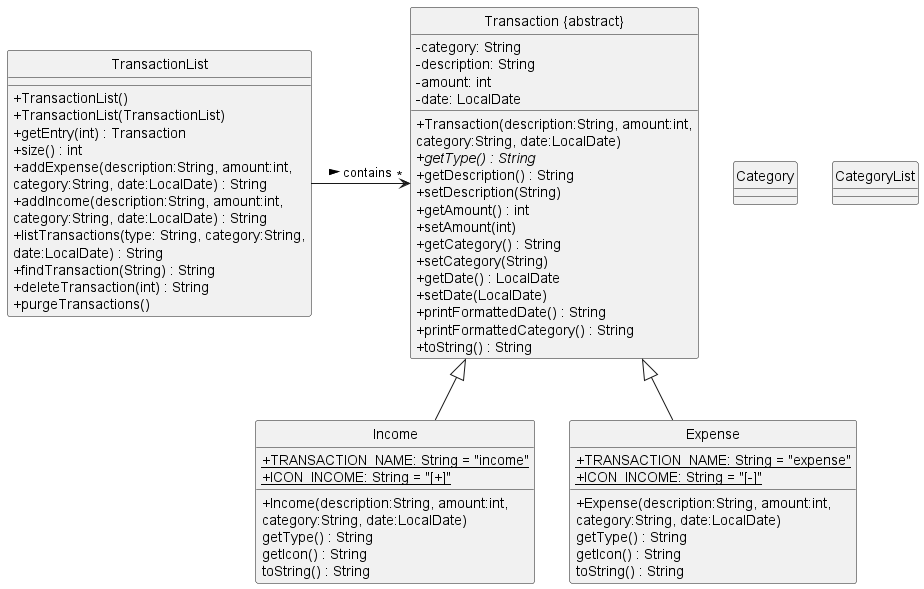

The diagram above was rendered by PlantUML. Its source (embedded in the PNG):
@startuml
!include Style.puml
class Category{

}

class CategoryList{

}

class TransactionList {
    + TransactionList()
    + TransactionList(TransactionList)
    + getEntry(int) : Transaction
    + size() : int
    + addExpense(description:String, amount:int,
              category:String, date:LocalDate) : String
    + addIncome(description:String, amount:int,
              category:String, date:LocalDate) : String
    + listTransactions(type: String, category:String,
              date:LocalDate) : String
    + findTransaction(String) : String
    + deleteTransaction(int) : String
    + purgeTransactions()
}

class "Transaction {abstract}"{
    - category: String
    - description: String
    - amount: int
    - date: LocalDate
    + Transaction(description:String, amount:int,
          category:String, date:LocalDate)
    + getType() : String {abstract}
    + getDescription() : String
    + setDescription(String)
    + getAmount() : int
    + setAmount(int)
    + getCategory() : String
    + setCategory(String)
    + getDate() : LocalDate
    + setDate(LocalDate)
    + printFormattedDate() : String
    + printFormattedCategory() : String
    + toString() : String
}

class Income {
    + TRANSACTION_NAME: String = "income"{static}
    + ICON_INCOME: String = "[+]" {static}
    + Income(description:String, amount:int,
              category:String, date:LocalDate)
      getType() : String
      getIcon() : String
      toString() : String
}

class Expense {
    + TRANSACTION_NAME: String = "expense"{static}
    + ICON_INCOME: String = "[-]" {static}
    + Expense(description:String, amount:int,
              category:String, date:LocalDate)
      getType() : String
      getIcon() : String
      toString() : String
}


Income -up-|> "Transaction {abstract}"
Expense -up-|> "Transaction {abstract}"

TransactionList -> "*" "Transaction {abstract}" : contains >

@enduml